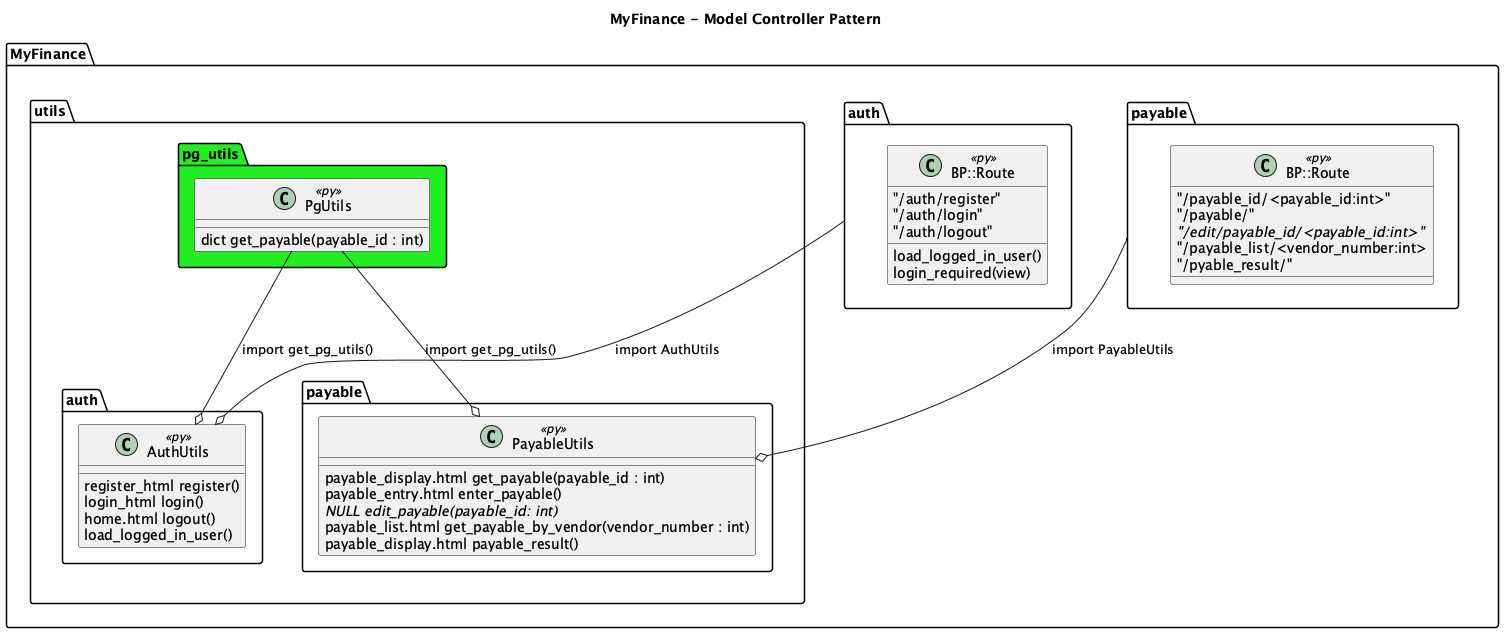

The diagram above was rendered by PlantUML. Its source (embedded in the PNG):
@startuml MyFinance-model-conroller-component
title MyFinance - Model Controller Pattern

together {
	package "MyFinance.payable" {
		class BP::Route <<py>> {
			"/payable_id/<payable_id:int>"
			"/payable/"
			"/edit/payable_id/<payable_id:int>" {abstract}
			"/payable_list/<vendor_number:int>
			"/pyable_result/"
		}
	}

	package "MyFinance.utils.payable"
	{
		class PayableUtils <<py>> {
			payable_display.html get_payable(payable_id : int)
			payable_entry.html enter_payable()
			NULL edit_payable(payable_id: int) {abstract}
			payable_list.html get_payable_by_vendor(vendor_number : int)
			payable_display.html payable_result()
		}
	}
}

together {
	package "MyFinance.utils.auth" {
		class AuthUtils <<py>> {
			register_html register()
			login_html login()
			home.html logout()
			load_logged_in_user()
		}
	}

	package "MyFinance.auth" {
		class BP::Route <<py>> {
			"/auth/register"
			"/auth/login"
			"/auth/logout"
			load_logged_in_user()
			login_required(view)
		}
	}	
}

package "MyFinance.utils.pg_utils" #22EE22 {
	class PgUtils <<py>> {
		dict get_payable(payable_id : int)
	}	
}

MyFinance.utils.pg_utils.PgUtils --o MyFinance.utils.payable.PayableUtils : import get_pg_utils()
MyFinance.payable --o MyFinance.utils.payable.PayableUtils : import PayableUtils
MyFinance.utils.pg_utils.PgUtils --o MyFinance.utils.auth.AuthUtils : import get_pg_utils()
MyFinance.auth --o MyFinance.utils.auth.AuthUtils : import AuthUtils
@enduml